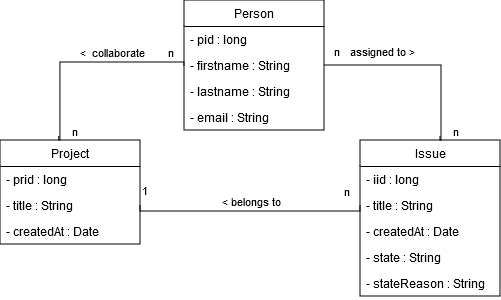

The diagram above was exported from draw.io. Its source (the exported page's mxGraphModel, read from the mxfile embedded in the PNG):
<mxGraphModel dx="794" dy="464" grid="1" gridSize="10" guides="1" tooltips="1" connect="1" arrows="1" fold="1" page="1" pageScale="1" pageWidth="827" pageHeight="1169" math="0" shadow="0">
  <root>
    <mxCell id="0" />
    <mxCell id="1" parent="0" />
    <mxCell id="y4fDEVPXuDoE1t7MA4o6-1" value="Person" style="swimlane;fontStyle=0;childLayout=stackLayout;horizontal=1;startSize=26;fillColor=none;horizontalStack=0;resizeParent=1;resizeParentMax=0;resizeLast=0;collapsible=1;marginBottom=0;whiteSpace=wrap;html=1;" parent="1" vertex="1">
      <mxGeometry x="344" y="330" width="140" height="130" as="geometry" />
    </mxCell>
    <mxCell id="y4fDEVPXuDoE1t7MA4o6-2" value="- pid : long" style="text;strokeColor=none;fillColor=none;align=left;verticalAlign=top;spacingLeft=4;spacingRight=4;overflow=hidden;rotatable=0;points=[[0,0.5],[1,0.5]];portConstraint=eastwest;whiteSpace=wrap;html=1;" parent="y4fDEVPXuDoE1t7MA4o6-1" vertex="1">
      <mxGeometry y="26" width="140" height="26" as="geometry" />
    </mxCell>
    <mxCell id="y4fDEVPXuDoE1t7MA4o6-3" value="- firstname : String" style="text;strokeColor=none;fillColor=none;align=left;verticalAlign=top;spacingLeft=4;spacingRight=4;overflow=hidden;rotatable=0;points=[[0,0.5],[1,0.5]];portConstraint=eastwest;whiteSpace=wrap;html=1;" parent="y4fDEVPXuDoE1t7MA4o6-1" vertex="1">
      <mxGeometry y="52" width="140" height="26" as="geometry" />
    </mxCell>
    <mxCell id="y4fDEVPXuDoE1t7MA4o6-4" value="&lt;div&gt;- lastname : String&lt;/div&gt;&lt;div&gt;&lt;br&gt;&lt;/div&gt;" style="text;strokeColor=none;fillColor=none;align=left;verticalAlign=top;spacingLeft=4;spacingRight=4;overflow=hidden;rotatable=0;points=[[0,0.5],[1,0.5]];portConstraint=eastwest;whiteSpace=wrap;html=1;" parent="y4fDEVPXuDoE1t7MA4o6-1" vertex="1">
      <mxGeometry y="78" width="140" height="26" as="geometry" />
    </mxCell>
    <mxCell id="y4fDEVPXuDoE1t7MA4o6-5" value="- email : String" style="text;strokeColor=none;fillColor=none;align=left;verticalAlign=top;spacingLeft=4;spacingRight=4;overflow=hidden;rotatable=0;points=[[0,0.5],[1,0.5]];portConstraint=eastwest;whiteSpace=wrap;html=1;" parent="y4fDEVPXuDoE1t7MA4o6-1" vertex="1">
      <mxGeometry y="104" width="140" height="26" as="geometry" />
    </mxCell>
    <mxCell id="y4fDEVPXuDoE1t7MA4o6-6" value="Project" style="swimlane;fontStyle=0;childLayout=stackLayout;horizontal=1;startSize=26;fillColor=none;horizontalStack=0;resizeParent=1;resizeParentMax=0;resizeLast=0;collapsible=1;marginBottom=0;whiteSpace=wrap;html=1;" parent="1" vertex="1">
      <mxGeometry x="160" y="470" width="140" height="104" as="geometry" />
    </mxCell>
    <mxCell id="y4fDEVPXuDoE1t7MA4o6-7" value="- prid : long" style="text;strokeColor=none;fillColor=none;align=left;verticalAlign=top;spacingLeft=4;spacingRight=4;overflow=hidden;rotatable=0;points=[[0,0.5],[1,0.5]];portConstraint=eastwest;whiteSpace=wrap;html=1;" parent="y4fDEVPXuDoE1t7MA4o6-6" vertex="1">
      <mxGeometry y="26" width="140" height="26" as="geometry" />
    </mxCell>
    <mxCell id="y4fDEVPXuDoE1t7MA4o6-8" value="- title : String" style="text;strokeColor=none;fillColor=none;align=left;verticalAlign=top;spacingLeft=4;spacingRight=4;overflow=hidden;rotatable=0;points=[[0,0.5],[1,0.5]];portConstraint=eastwest;whiteSpace=wrap;html=1;" parent="y4fDEVPXuDoE1t7MA4o6-6" vertex="1">
      <mxGeometry y="52" width="140" height="26" as="geometry" />
    </mxCell>
    <mxCell id="y4fDEVPXuDoE1t7MA4o6-9" value="- createdAt : Date" style="text;strokeColor=none;fillColor=none;align=left;verticalAlign=top;spacingLeft=4;spacingRight=4;overflow=hidden;rotatable=0;points=[[0,0.5],[1,0.5]];portConstraint=eastwest;whiteSpace=wrap;html=1;" parent="y4fDEVPXuDoE1t7MA4o6-6" vertex="1">
      <mxGeometry y="78" width="140" height="26" as="geometry" />
    </mxCell>
    <mxCell id="y4fDEVPXuDoE1t7MA4o6-11" value="Issue" style="swimlane;fontStyle=0;childLayout=stackLayout;horizontal=1;startSize=26;fillColor=none;horizontalStack=0;resizeParent=1;resizeParentMax=0;resizeLast=0;collapsible=1;marginBottom=0;whiteSpace=wrap;html=1;" parent="1" vertex="1">
      <mxGeometry x="520" y="470" width="140" height="156" as="geometry" />
    </mxCell>
    <mxCell id="y4fDEVPXuDoE1t7MA4o6-12" value="- iid : long" style="text;strokeColor=none;fillColor=none;align=left;verticalAlign=top;spacingLeft=4;spacingRight=4;overflow=hidden;rotatable=0;points=[[0,0.5],[1,0.5]];portConstraint=eastwest;whiteSpace=wrap;html=1;" parent="y4fDEVPXuDoE1t7MA4o6-11" vertex="1">
      <mxGeometry y="26" width="140" height="26" as="geometry" />
    </mxCell>
    <mxCell id="y4fDEVPXuDoE1t7MA4o6-13" value="- title : String" style="text;strokeColor=none;fillColor=none;align=left;verticalAlign=top;spacingLeft=4;spacingRight=4;overflow=hidden;rotatable=0;points=[[0,0.5],[1,0.5]];portConstraint=eastwest;whiteSpace=wrap;html=1;" parent="y4fDEVPXuDoE1t7MA4o6-11" vertex="1">
      <mxGeometry y="52" width="140" height="26" as="geometry" />
    </mxCell>
    <mxCell id="y4fDEVPXuDoE1t7MA4o6-14" value="- createdAt : Date" style="text;strokeColor=none;fillColor=none;align=left;verticalAlign=top;spacingLeft=4;spacingRight=4;overflow=hidden;rotatable=0;points=[[0,0.5],[1,0.5]];portConstraint=eastwest;whiteSpace=wrap;html=1;" parent="y4fDEVPXuDoE1t7MA4o6-11" vertex="1">
      <mxGeometry y="78" width="140" height="26" as="geometry" />
    </mxCell>
    <mxCell id="y4fDEVPXuDoE1t7MA4o6-15" value="- state : String" style="text;strokeColor=none;fillColor=none;align=left;verticalAlign=top;spacingLeft=4;spacingRight=4;overflow=hidden;rotatable=0;points=[[0,0.5],[1,0.5]];portConstraint=eastwest;whiteSpace=wrap;html=1;" parent="y4fDEVPXuDoE1t7MA4o6-11" vertex="1">
      <mxGeometry y="104" width="140" height="26" as="geometry" />
    </mxCell>
    <mxCell id="y4fDEVPXuDoE1t7MA4o6-16" value="- stateReason : String" style="text;strokeColor=none;fillColor=none;align=left;verticalAlign=top;spacingLeft=4;spacingRight=4;overflow=hidden;rotatable=0;points=[[0,0.5],[1,0.5]];portConstraint=eastwest;whiteSpace=wrap;html=1;" parent="y4fDEVPXuDoE1t7MA4o6-11" vertex="1">
      <mxGeometry y="130" width="140" height="26" as="geometry" />
    </mxCell>
    <mxCell id="y4fDEVPXuDoE1t7MA4o6-24" value="" style="endArrow=none;html=1;edgeStyle=orthogonalEdgeStyle;rounded=0;exitX=1;exitY=0.5;exitDx=0;exitDy=0;entryX=0;entryY=0.5;entryDx=0;entryDy=0;" parent="1" source="y4fDEVPXuDoE1t7MA4o6-8" target="y4fDEVPXuDoE1t7MA4o6-13" edge="1">
      <mxGeometry relative="1" as="geometry">
        <mxPoint x="344" y="541.47" as="sourcePoint" />
        <mxPoint x="504" y="541.47" as="targetPoint" />
        <Array as="points">
          <mxPoint x="300" y="541" />
          <mxPoint x="520" y="541" />
        </Array>
      </mxGeometry>
    </mxCell>
    <mxCell id="y4fDEVPXuDoE1t7MA4o6-25" value="1" style="edgeLabel;resizable=0;html=1;align=left;verticalAlign=bottom;" parent="y4fDEVPXuDoE1t7MA4o6-24" connectable="0" vertex="1">
      <mxGeometry x="-1" relative="1" as="geometry">
        <mxPoint y="-6" as="offset" />
      </mxGeometry>
    </mxCell>
    <mxCell id="y4fDEVPXuDoE1t7MA4o6-26" value="n" style="edgeLabel;resizable=0;html=1;align=right;verticalAlign=bottom;" parent="y4fDEVPXuDoE1t7MA4o6-24" connectable="0" vertex="1">
      <mxGeometry x="1" relative="1" as="geometry">
        <mxPoint x="-10" y="-5" as="offset" />
      </mxGeometry>
    </mxCell>
    <mxCell id="y4fDEVPXuDoE1t7MA4o6-27" value="&amp;lt; belongs to" style="edgeLabel;html=1;align=center;verticalAlign=middle;resizable=0;points=[];" parent="y4fDEVPXuDoE1t7MA4o6-24" vertex="1" connectable="0">
      <mxGeometry x="-0.0389" y="1" relative="1" as="geometry">
        <mxPoint x="5" y="-10" as="offset" />
      </mxGeometry>
    </mxCell>
    <mxCell id="y4fDEVPXuDoE1t7MA4o6-28" value="" style="endArrow=none;html=1;edgeStyle=orthogonalEdgeStyle;rounded=0;entryX=0;entryY=0.5;entryDx=0;entryDy=0;exitX=0.42;exitY=-0.036;exitDx=0;exitDy=0;exitPerimeter=0;" parent="1" source="y4fDEVPXuDoE1t7MA4o6-6" edge="1">
      <mxGeometry relative="1" as="geometry">
        <mxPoint x="170" y="470" as="sourcePoint" />
        <mxPoint x="344" y="396.46999999999997" as="targetPoint" />
        <Array as="points">
          <mxPoint x="219" y="470" />
          <mxPoint x="220" y="470" />
          <mxPoint x="220" y="392" />
          <mxPoint x="344" y="392" />
        </Array>
      </mxGeometry>
    </mxCell>
    <mxCell id="y4fDEVPXuDoE1t7MA4o6-29" value="n" style="edgeLabel;resizable=0;html=1;align=left;verticalAlign=bottom;" parent="y4fDEVPXuDoE1t7MA4o6-28" connectable="0" vertex="1">
      <mxGeometry x="-1" relative="1" as="geometry">
        <mxPoint x="11" y="4" as="offset" />
      </mxGeometry>
    </mxCell>
    <mxCell id="y4fDEVPXuDoE1t7MA4o6-30" value="n" style="edgeLabel;resizable=0;html=1;align=right;verticalAlign=bottom;" parent="y4fDEVPXuDoE1t7MA4o6-28" connectable="0" vertex="1">
      <mxGeometry x="1" relative="1" as="geometry">
        <mxPoint x="-10" y="-5" as="offset" />
      </mxGeometry>
    </mxCell>
    <mxCell id="y4fDEVPXuDoE1t7MA4o6-31" value="&amp;lt;&amp;nbsp; collaborate" style="edgeLabel;html=1;align=center;verticalAlign=middle;resizable=0;points=[];" parent="y4fDEVPXuDoE1t7MA4o6-28" vertex="1" connectable="0">
      <mxGeometry x="-0.0389" y="1" relative="1" as="geometry">
        <mxPoint x="32" y="-10" as="offset" />
      </mxGeometry>
    </mxCell>
    <mxCell id="y4fDEVPXuDoE1t7MA4o6-33" value="" style="endArrow=none;html=1;edgeStyle=orthogonalEdgeStyle;rounded=0;entryX=1;entryY=0.5;entryDx=0;entryDy=0;exitX=0.42;exitY=-0.036;exitDx=0;exitDy=0;exitPerimeter=0;" parent="1" target="y4fDEVPXuDoE1t7MA4o6-3" edge="1">
      <mxGeometry relative="1" as="geometry">
        <mxPoint x="600" y="466" as="sourcePoint" />
        <mxPoint x="725" y="396.46999999999997" as="targetPoint" />
        <Array as="points">
          <mxPoint x="600" y="470" />
          <mxPoint x="601" y="370" />
          <mxPoint x="601" y="395" />
        </Array>
      </mxGeometry>
    </mxCell>
    <mxCell id="y4fDEVPXuDoE1t7MA4o6-34" value="n" style="edgeLabel;resizable=0;html=1;align=left;verticalAlign=bottom;" parent="y4fDEVPXuDoE1t7MA4o6-33" connectable="0" vertex="1">
      <mxGeometry x="-1" relative="1" as="geometry">
        <mxPoint x="11" y="4" as="offset" />
      </mxGeometry>
    </mxCell>
    <mxCell id="y4fDEVPXuDoE1t7MA4o6-35" value="n" style="edgeLabel;resizable=0;html=1;align=right;verticalAlign=bottom;" parent="y4fDEVPXuDoE1t7MA4o6-33" connectable="0" vertex="1">
      <mxGeometry x="1" relative="1" as="geometry">
        <mxPoint x="16" y="-5" as="offset" />
      </mxGeometry>
    </mxCell>
    <mxCell id="y4fDEVPXuDoE1t7MA4o6-36" value="assigned to &amp;gt;" style="edgeLabel;html=1;align=center;verticalAlign=middle;resizable=0;points=[];" parent="y4fDEVPXuDoE1t7MA4o6-33" vertex="1" connectable="0">
      <mxGeometry x="-0.0389" y="1" relative="1" as="geometry">
        <mxPoint x="-45" y="-16" as="offset" />
      </mxGeometry>
    </mxCell>
  </root>
</mxGraphModel>